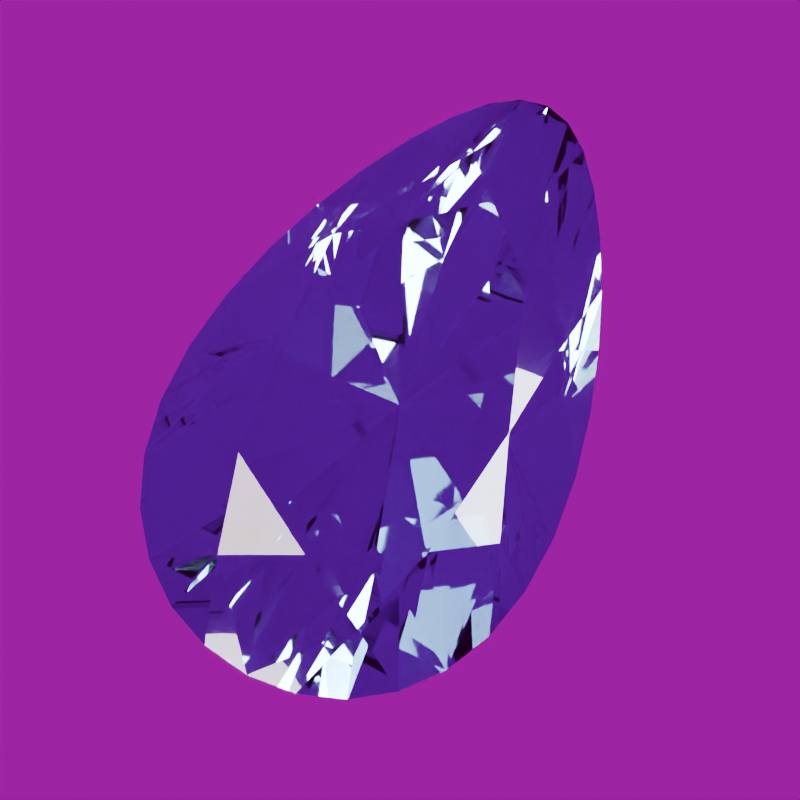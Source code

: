 # Source: stone-topaz.blend  (saved by Blender 5.2.44; exported with 4.5.12 LTS)
import bpy
from mathutils import Matrix  # noqa: F401  (used for matrix-valued properties, if any)

bpy.ops.wm.read_factory_settings(use_empty=True)
scene = bpy.context.scene
scene.name = 'Scene'

# ---- images (referenced by path relative to the original .blend; pixels are not part of the script)
import os
ASSET_DIR = os.environ.get("B2B_ASSET_DIR", "")  # directory of the original .blend (textures are referenced by path, not embedded)
HERE = os.path.dirname(os.path.abspath(__file__))  # packed textures are extracted next to this script under _unpacked/

def load_image(name, relpath, width, height, colorspace="sRGB"):
    """Load a texture the original file referenced (path relative to the .blend, or extracted next to this script)."""
    p = next((c for c in (os.path.join(HERE, relpath), os.path.join(ASSET_DIR, relpath)) if relpath and os.path.exists(c)), "")
    if p:
        img = bpy.data.images.load(p, check_existing=True)
        img.name = name
    else:  # same state as the original file: an image datablock whose file is absent (Cycles renders it pink)
        img = bpy.data.images.new(name, width, height)
        img.source = "FILE"
        img.filepath = "//" + (relpath or name)
    img.colorspace_settings.name = colorspace
    return img
img_studio_small_09_1k_hdr = load_image('studio_small_09_1k.hdr', 'studio_small_09_1k.hdr', 1024, 1024, 'Linear Rec.709')

# ---- materials (node trees are filled in below, after node groups)
mat_topaz_polished_facets = bpy.data.materials.new('Topaz polished facets')
mat_topaz_polished_facets.diffuse_color = (0.2582, 0.5906, 0.7758, 1.0)

# ---- material node trees
mat_topaz_polished_facets.use_nodes = True; mat_topaz_polished_facets.node_tree.nodes.clear()
_N = mat_topaz_polished_facets.node_tree.nodes; _L = mat_topaz_polished_facets.node_tree.links
n0 = _N.new('ShaderNodeBsdfPrincipled'); n0.name = 'Principled BSDF'; n0.location = (-200, 100)
n0.inputs[0].default_value = (0.2582, 0.5906, 0.7758, 1.0)
n0.inputs[2].default_value = 0.018
n0.inputs[3].default_value = 1.62
n0.inputs[10].default_value = 0.005
n0.inputs[18].default_value = 1.0
n0.inputs[19].default_value = 0.08
n0.inputs[20].default_value = 0.12
n1 = _N.new('ShaderNodeOutputMaterial'); n1.name = 'Material Output'; n1.location = (200, 100)
_L.new(n0.outputs[0], n1.inputs[0])
n1.is_active_output = True

# ---- world
world_studio_world = bpy.data.worlds.new('Studio world'); scene.world = world_studio_world
world_studio_world.use_nodes = True; world_studio_world.node_tree.nodes.clear()
_N = world_studio_world.node_tree.nodes; _L = world_studio_world.node_tree.links
n0 = _N.new('ShaderNodeBackground'); n0.name = 'Background'; n0.location = (-200, 100)
n0.inputs[1].default_value = 0.35
n1 = _N.new('ShaderNodeOutputWorld'); n1.name = 'World Output'; n1.location = (200, 100)
n2 = _N.new('ShaderNodeTexEnvironment'); n2.name = 'Environment Texture'; n2.location = (0, 0)
n2.image = img_studio_small_09_1k_hdr
_L.new(n0.outputs[0], n1.inputs[0])
_L.new(n2.outputs[0], n0.inputs[0])
n1.is_active_output = True

# ---- cameras
cam_camera = bpy.data.cameras.new('Camera')
cam_camera.clip_start = 0.01
cam_camera.clip_end = 100.0
cam_camera.lens = 85.0
cam_camera.ortho_scale = 3.25

# ---- lights
light_area = bpy.data.lights.new('Area', 'AREA')
light_area.color = (1.0, 0.94, 0.86)
light_area.energy = 650.0
light_area.shape = 'DISK'
light_area.size = 4.0
light_area.size_y = 1.0
light_area_001 = bpy.data.lights.new('Area.001', 'AREA')
light_area_001.color = (0.82, 0.91, 1.0)
light_area_001.energy = 800.0
light_area_001.shape = 'DISK'
light_area_001.size = 3.0
light_area_001.size_y = 1.0
light_area_002 = bpy.data.lights.new('Area.002', 'AREA')
light_area_002.energy = 180.0
light_area_002.shape = 'DISK'
light_area_002.size = 2.0
light_area_002.size_y = 1.0

# ---- meshes
me_topaz_refined_convex_cut = bpy.data.meshes.new('Topaz refined convex cut')
me_topaz_refined_convex_cut.from_pydata([(0.0, 0.0, -1.216), (0.468, 0.0, 0.2924), (0.4931, 0.3821, 0.2095), (0.78, 0.0, 0.0175), (0.6322, 0.4898, 0.0175), (0.78, 0.0, -0.0175), (0.6322, 0.4898, -0.0175), (0.3161, 0.2449, -0.6624), (0.2559, 0.5431, 0.2924), (0.1639, 0.9224, 0.2095), (0.4265, 0.9051, 0.0175), (0.2101, 1.183, 0.0175), (0.4265, 0.9051, -0.0175), (0.2101, 1.183, -0.0175), (0.1051, 0.5913, -0.6624), (1.947e-17, 0.768, 0.2924), (-0.1639, 0.9224, 0.2095), (3.245e-17, 1.28, 0.0175), (-0.2101, 1.183, 0.0175), (3.245e-17, 1.28, -0.0175), (-0.2101, 1.183, -0.0175), (-0.1051, 0.5913, -0.6624), (-0.2559, 0.5431, 0.2924), (-0.4931, 0.3821, 0.2095), (-0.4265, 0.9051, 0.0175), (-0.6322, 0.4898, 0.0175), (-0.4265, 0.9051, -0.0175), (-0.6322, 0.4898, -0.0175), (-0.3161, 0.2449, -0.6624), (-0.468, 9.405e-17, 0.2924), (-0.631, -0.3821, 0.2095), (-0.78, 1.568e-16, 0.0175), (-0.809, -0.4898, 0.0175), (-0.78, 1.568e-16, -0.0175), (-0.809, -0.4898, -0.0175), (-0.4045, -0.2449, -0.6624), (-0.4059, -0.5431, 0.2924), (-0.3018, -0.9224, 0.2095), (-0.6765, -0.9051, 0.0175), (-0.3869, -1.183, 0.0175), (-0.6765, -0.9051, -0.0175), (-0.3869, -1.183, -0.0175), (-0.1934, -0.5913, -0.6624), (-1.135e-16, -0.768, 0.2924), (0.3018, -0.9224, 0.2095), (-1.892e-16, -1.28, 0.0175), (0.3869, -1.183, 0.0175), (-1.892e-16, -1.28, -0.0175), (0.3869, -1.183, -0.0175), (0.1934, -0.5913, -0.6624), (0.4059, -0.5431, 0.2924), (0.631, -0.3821, 0.2095), (0.6765, -0.9051, 0.0175), (0.809, -0.4898, 0.0175), (0.6765, -0.9051, -0.0175), (0.809, -0.4898, -0.0175), (0.4045, -0.2449, -0.6624), (0.7172, 0.2497, 0.0175), (0.7172, 0.2497, -0.0175), (0.5331, 0.7111, 0.0175), (0.5331, 0.7111, -0.0175), (0.3179, 1.064, 0.0175), (0.3179, 1.064, -0.0175), (0.1043, 1.255, 0.0175), (0.1043, 1.255, -0.0175), (-0.1043, 1.255, 0.0175), (-0.1043, 1.255, -0.0175), (-0.3179, 1.064, 0.0175), (-0.3179, 1.064, -0.0175), (-0.5331, 0.7111, 0.0175), (-0.5331, 0.7111, -0.0175), (-0.7172, 0.2497, 0.0175), (-0.7172, 0.2497, -0.0175), (-0.8128, -0.2497, 0.0175), (-0.8128, -0.2497, -0.0175), (-0.764, -0.7111, 0.0175), (-0.764, -0.7111, -0.0175), (-0.5488, -1.064, 0.0175), (-0.5488, -1.064, -0.0175), (-0.2, -1.255, 0.0175), (-0.2, -1.255, -0.0175), (0.2, -1.255, 0.0175), (0.2, -1.255, -0.0175), (0.5488, -1.064, 0.0175), (0.5488, -1.064, -0.0175), (0.764, -0.7111, 0.0175), (0.764, -0.7111, -0.0175), (0.8128, -0.2497, 0.0175), (0.8128, -0.2497, -0.0175)], [], [(73, 31, 33), (73, 33, 74), (33, 35, 74), (35, 34, 74), (34, 32, 73), (34, 73, 74), (32, 30, 73), (30, 31, 73), (31, 71, 72), (31, 72, 33), (72, 28, 33), (28, 0, 33), (0, 35, 33), (0, 40, 35), (40, 76, 35), (76, 34, 35), (76, 75, 32), (76, 32, 34), (75, 30, 32), (29, 31, 30), (75, 38, 30), (38, 36, 30), (36, 29, 30), (29, 23, 31), (23, 71, 31), (71, 25, 27), (71, 27, 72), (27, 28, 72), (27, 70, 28), (70, 26, 28), (26, 21, 28), (21, 0, 28), (56, 54, 0), (54, 49, 0), (49, 47, 0), (47, 42, 0), (42, 40, 0), (21, 19, 0), (19, 14, 0), (14, 7, 0), (7, 5, 0), (5, 56, 0), (38, 75, 76), (38, 76, 40), (42, 78, 40), (78, 77, 38), (78, 38, 40), (36, 43, 50), (36, 50, 1), (36, 1, 8), (36, 8, 15), (36, 15, 22), (36, 22, 29), (22, 23, 29), (77, 37, 38), (37, 36, 38), (37, 43, 36), (22, 16, 23), (16, 24, 23), (24, 69, 23), (69, 25, 23), (25, 71, 23), (25, 69, 70), (25, 70, 27), (69, 24, 26), (69, 26, 70), (24, 67, 68), (24, 68, 26), (68, 21, 26), (68, 20, 21), (20, 66, 21), (66, 19, 21), (5, 88, 56), (88, 55, 56), (55, 86, 56), (86, 54, 56), (52, 83, 84), (52, 84, 54), (84, 49, 54), (86, 85, 52), (86, 52, 54), (84, 48, 49), (48, 82, 49), (82, 47, 49), (45, 79, 80), (45, 80, 47), (80, 42, 47), (82, 81, 45), (82, 45, 47), (80, 41, 42), (41, 78, 42), (64, 14, 19), (66, 65, 17), (66, 17, 19), (17, 63, 64), (17, 64, 19), (64, 13, 14), (13, 62, 14), (62, 12, 14), (12, 7, 14), (12, 60, 7), (60, 6, 7), (6, 58, 7), (58, 5, 7), (58, 57, 3), (58, 3, 5), (3, 87, 88), (3, 88, 5), (41, 39, 77), (41, 77, 78), (15, 16, 22), (39, 37, 77), (39, 79, 37), (79, 45, 37), (45, 43, 37), (45, 44, 43), (44, 50, 43), (67, 24, 16), (15, 17, 16), (17, 65, 16), (65, 18, 16), (18, 67, 16), (67, 18, 20), (67, 20, 68), (18, 65, 66), (18, 66, 20), (87, 53, 55), (87, 55, 88), (53, 85, 86), (53, 86, 55), (44, 83, 52), (85, 51, 52), (51, 50, 52), (50, 44, 52), (83, 46, 48), (83, 48, 84), (46, 81, 82), (46, 82, 48), (81, 44, 45), (79, 39, 41), (79, 41, 80), (63, 11, 13), (63, 13, 64), (15, 9, 17), (9, 63, 17), (11, 61, 62), (11, 62, 13), (61, 10, 12), (61, 12, 62), (10, 59, 60), (10, 60, 12), (59, 4, 6), (59, 6, 60), (4, 57, 58), (4, 58, 6), (1, 51, 3), (51, 87, 3), (57, 2, 3), (2, 1, 3), (8, 9, 15), (81, 46, 44), (46, 83, 44), (51, 1, 50), (51, 53, 87), (51, 85, 53), (9, 11, 63), (10, 61, 9), (61, 11, 9), (8, 2, 9), (2, 10, 9), (2, 59, 10), (2, 4, 59), (2, 57, 4), (2, 8, 1)])
me_topaz_refined_convex_cut.materials.append(mat_topaz_polished_facets)
me_topaz_refined_convex_cut.update()

# ---- objects
ob_gemstone_topaz = bpy.data.objects.new('Gemstone Topaz', me_topaz_refined_convex_cut)
ob_presentation_camera = bpy.data.objects.new('Presentation camera', cam_camera)
ob_key_softbox = bpy.data.objects.new('Key softbox', light_area)
ob_edge_softbox = bpy.data.objects.new('Edge softbox', light_area_001)
ob_front_strip = bpy.data.objects.new('Front strip', light_area_002)

# ---- transforms, parenting, visibility, modifiers, constraints
ob_gemstone_topaz.location = (0.0, 0.0, 0.0)
ob_gemstone_topaz.rotation_euler = (0.0, 0.0, 0.04044)
ob_presentation_camera.location = (0.4839, -0.8382, 7.421)
ob_presentation_camera.rotation_euler = (0.1222, 5.135e-08, 0.5236)
ob_key_softbox.location = (-3.0, -4.0, 5.0)
ob_key_softbox.rotation_euler = (0.7854, -7.115e-08, -0.6435)
ob_edge_softbox.location = (4.0, 1.0, 3.0)
ob_edge_softbox.rotation_euler = (0.9418, 5.518e-10, 1.816)
ob_front_strip.location = (0.0, -4.0, 0.5)
ob_front_strip.rotation_euler = (1.446, -0.0, 0.0)

# ---- collection membership
scene.collection.objects.link(ob_gemstone_topaz)
scene.collection.objects.link(ob_presentation_camera)
scene.collection.objects.link(ob_key_softbox)
scene.collection.objects.link(ob_edge_softbox)
scene.collection.objects.link(ob_front_strip)

# ---- scene / render settings (as saved in the file)
scene.camera = ob_presentation_camera
scene.frame_start = 1; scene.frame_end = 250; scene.frame_set(1)
scene.render.engine = 'CYCLES'
scene.render.resolution_x = 640
scene.render.resolution_y = 640
scene.render.film_transparent = True
scene.render.bake_bias = 0.0
scene.render.bake_samples = 0
scene.render.compositor_device = 'GPU'
scene.cycles.samples = 24
scene.cycles.transmission_bounces = 10
scene.eevee.use_volume_custom_range = False
scene.eevee.fast_gi_thickness_near = 0.1
scene.eevee.fast_gi_thickness_far = 0.0
scene.eevee.ray_tracing_options.screen_trace_thickness = 0.1
scene.view_settings.look = 'AgX - Medium High Contrast'
bpy.context.view_layer.update()
